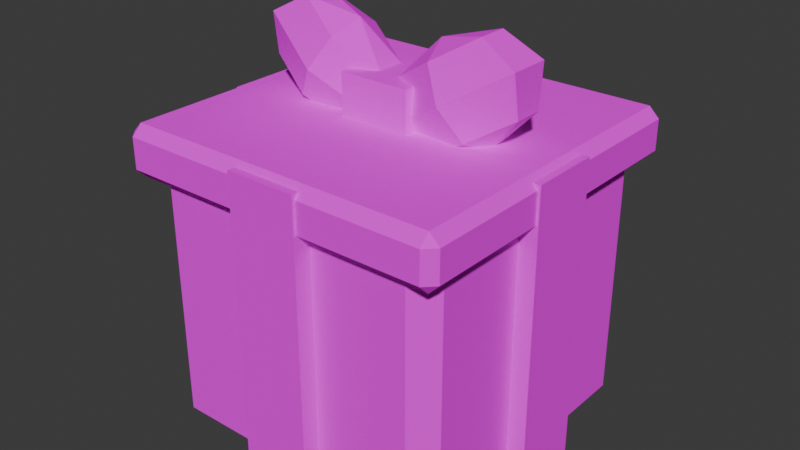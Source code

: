 # Source: chest.blend  (saved by Blender 5.3.31; exported with 4.5.12 LTS)
import bpy
from mathutils import Matrix  # noqa: F401  (used for matrix-valued properties, if any)

bpy.ops.wm.read_factory_settings(use_empty=True)
scene = bpy.context.scene
scene.name = 'Scene'

# ---- collections
col_collection = bpy.data.collections.new('Collection'); scene.collection.children.link(col_collection)

# ---- images (referenced by path relative to the original .blend; pixels are not part of the script)
import os
ASSET_DIR = os.environ.get("B2B_ASSET_DIR", "")  # directory of the original .blend (textures are referenced by path, not embedded)
HERE = os.path.dirname(os.path.abspath(__file__))  # packed textures are extracted next to this script under _unpacked/

def load_image(name, relpath, width, height, colorspace="sRGB"):
    """Load a texture the original file referenced (path relative to the .blend, or extracted next to this script)."""
    p = next((c for c in (os.path.join(HERE, relpath), os.path.join(ASSET_DIR, relpath)) if relpath and os.path.exists(c)), "")
    if p:
        img = bpy.data.images.load(p, check_existing=True)
        img.name = name
    else:  # same state as the original file: an image datablock whose file is absent (Cycles renders it pink)
        img = bpy.data.images.new(name, width, height)
        img.source = "FILE"
        img.filepath = "//" + (relpath or name)
    img.colorspace_settings.name = colorspace
    return img
img_chest_albedo = load_image('chest_albedo', 'bakes/chest_albedo.png', 1024, 1024, 'sRGB')

# ---- materials (node trees are filled in below, after node groups)
mat_chest = bpy.data.materials.new('chest')

# ---- material node trees
mat_chest.use_nodes = True; mat_chest.node_tree.nodes.clear()
_N = mat_chest.node_tree.nodes; _L = mat_chest.node_tree.links
n0 = _N.new('ShaderNodeBsdfPrincipled'); n0.name = 'Principled BSDF'; n0.location = (-200, 100)
n0.inputs[2].default_value = 1.0
n0.inputs[10].default_value = 0.005
n0.inputs[13].default_value = 0.0
n1 = _N.new('ShaderNodeOutputMaterial'); n1.name = 'Material Output'; n1.location = (200, 100)
n2 = _N.new('ShaderNodeTexImage'); n2.name = 'Image Texture'; n2.location = (0, 0)
n2.image = img_chest_albedo
n2.interpolation = 'Closest'
_L.new(n0.outputs[0], n1.inputs[0])
_L.new(n2.outputs[0], n0.inputs[0])
n1.is_active_output = True

# ---- world
world_world = bpy.data.worlds.new('World'); scene.world = world_world
world_world.use_nodes = True; world_world.node_tree.nodes.clear()
_N = world_world.node_tree.nodes; _L = world_world.node_tree.links
n0 = _N.new('ShaderNodeOutputWorld'); n0.name = 'World Output'; n0.location = (200, 100)
n1 = _N.new('ShaderNodeBackground'); n1.name = 'Background'; n1.location = (-200, 100)
n1.inputs[0].default_value = (0.05088, 0.05088, 0.05088, 1.0)
_L.new(n1.outputs[0], n0.inputs[0])
n0.is_active_output = True
world_world.color = (0.05088, 0.05088, 0.05088)
world_world.sun_shadow_jitter_overblur = 0.0

# ---- meshes
me_chest = bpy.data.meshes.new('chest')
me_chest.from_pydata([(-0.26, -0.26, 0.0), (-0.26, -0.3, 0.04), (-0.3, -0.26, 0.04), (-0.26, -0.3, 0.5), (-0.26, -0.26, 0.54), (-0.3, -0.26, 0.5), (-0.26, 0.26, 0.0), (-0.3, 0.26, 0.04), (-0.26, 0.3, 0.04), (-0.26, 0.26, 0.54), (-0.26, 0.3, 0.5), (-0.3, 0.26, 0.5), (0.26, -0.26, 0.0), (0.3, -0.26, 0.04), (0.26, -0.3, 0.04), (0.26, -0.26, 0.54), (0.26, -0.3, 0.5), (0.3, -0.26, 0.5), (0.26, 0.26, 0.0), (0.26, 0.3, 0.04), (0.3, 0.26, 0.04), (0.26, 0.26, 0.54), (0.3, 0.26, 0.5), (0.26, 0.3, 0.5), (-0.31, -0.31, 0.51), (-0.31, -0.33, 0.53), (-0.33, -0.31, 0.53), (-0.31, -0.33, 0.59), (-0.31, -0.31, 0.61), (-0.33, -0.31, 0.59), (-0.31, 0.31, 0.51), (-0.33, 0.31, 0.53), (-0.31, 0.33, 0.53), (-0.31, 0.31, 0.61), (-0.31, 0.33, 0.59), (-0.33, 0.31, 0.59), (0.31, -0.31, 0.51), (0.33, -0.31, 0.53), (0.31, -0.33, 0.53), (0.31, -0.31, 0.61), (0.31, -0.33, 0.59), (0.33, -0.31, 0.59), (0.31, 0.31, 0.51), (0.31, 0.33, 0.53), (0.33, 0.31, 0.53), (0.31, 0.31, 0.61), (0.33, 0.31, 0.59), (0.31, 0.33, 0.59), (-0.335, -0.07, 0.0), (-0.335, -0.07, 0.6), (-0.335, 0.07, 0.0), (-0.335, 0.07, 0.6), (0.335, -0.07, 0.0), (0.335, -0.07, 0.6), (0.335, 0.07, 0.0), (0.335, 0.07, 0.6), (-0.07, -0.335, 0.0), (-0.07, -0.335, 0.6), (-0.07, 0.335, 0.0), (-0.07, 0.335, 0.6), (0.07, -0.335, 0.0), (0.07, -0.335, 0.6), (0.07, 0.335, 0.0), (0.07, 0.335, 0.6), (-0.08773, 0.0, 0.7653), (-0.103, 0.05657, 0.7403), (-0.14, 0.08, 0.68), (-0.177, 0.05657, 0.6197), (-0.1923, 0.0, 0.5947), (-0.01951, 0.02828, 0.6891), (-0.02187, 0.04, 0.6076), (-0.09343, 0.02828, 0.5685), (-0.01951, -0.02828, 0.6891), (-0.02187, -0.04, 0.6076), (-0.09343, -0.02828, 0.5685), (-0.103, -0.05657, 0.7403), (-0.14, -0.08, 0.68), (-0.177, -0.05657, 0.6197), (-0.1866, -0.02828, 0.7915), (-0.2581, -0.04, 0.7524), (-0.2605, -0.02828, 0.6709), (-0.1866, 0.02828, 0.7915), (-0.2581, 0.04, 0.7524), (-0.2605, 0.02828, 0.6709), (0.08773, 0.0, 0.7653), (0.103, 0.05657, 0.7403), (0.14, 0.08, 0.68), (0.177, 0.05657, 0.6197), (0.1923, 0.0, 0.5947), (0.1866, 0.02828, 0.7915), (0.2581, 0.04, 0.7524), (0.2605, 0.02828, 0.6709), (0.1866, -0.02828, 0.7915), (0.2581, -0.04, 0.7524), (0.2605, -0.02828, 0.6709), (0.103, -0.05657, 0.7403), (0.14, -0.08, 0.68), (0.177, -0.05657, 0.6197), (0.01951, -0.02828, 0.6891), (0.02187, -0.04, 0.6076), (0.09343, -0.02828, 0.5685), (0.01951, 0.02828, 0.6891), (0.02187, 0.04, 0.6076), (0.09343, 0.02828, 0.5685), (-0.07, -0.07, 0.59), (-0.07, -0.07, 0.69), (-0.07, 0.07, 0.59), (-0.07, 0.07, 0.69), (0.07, -0.07, 0.59), (0.07, -0.07, 0.69), (0.07, 0.07, 0.59), (0.07, 0.07, 0.69)], [], [(0, 1, 2), (3, 4, 5), (6, 7, 8), (9, 10, 11), (12, 13, 14), (15, 16, 17), (18, 19, 20), (21, 22, 23), (6, 0, 2, 7), (1, 3, 5, 2), (4, 9, 11, 5), (10, 8, 7, 11), (18, 6, 8, 19), (9, 21, 23, 10), (22, 20, 19, 23), (12, 18, 20, 13), (21, 15, 17, 22), (16, 14, 13, 17), (0, 12, 14, 1), (15, 4, 3, 16), (6, 18, 12, 0), (2, 5, 11, 7), (14, 16, 3, 1), (21, 9, 4, 15), (8, 10, 23, 19), (20, 22, 17, 13), (24, 25, 26), (27, 28, 29), (30, 31, 32), (33, 34, 35), (36, 37, 38), (39, 40, 41), (42, 43, 44), (45, 46, 47), (30, 24, 26, 31), (25, 27, 29, 26), (28, 33, 35, 29), (34, 32, 31, 35), (42, 30, 32, 43), (33, 45, 47, 34), (46, 44, 43, 47), (36, 42, 44, 37), (45, 39, 41, 46), (40, 38, 37, 41), (24, 36, 38, 25), (39, 28, 27, 40), (30, 42, 36, 24), (26, 29, 35, 31), (38, 40, 27, 25), (45, 33, 28, 39), (32, 34, 47, 43), (44, 46, 41, 37), (48, 49, 51, 50), (50, 51, 55, 54), (54, 55, 53, 52), (52, 53, 49, 48), (50, 54, 52, 48), (55, 51, 49, 53), (56, 57, 59, 58), (58, 59, 63, 62), (62, 63, 61, 60), (60, 61, 57, 56), (58, 62, 60, 56), (63, 59, 57, 61), (68, 67, 71), (66, 65, 69, 70), (67, 66, 70, 71), (65, 64, 69), (71, 70, 73, 74), (69, 64, 72), (68, 71, 74), (70, 69, 72, 73), (73, 72, 75, 76), (74, 73, 76, 77), (72, 64, 75), (68, 74, 77), (68, 77, 80), (76, 75, 78, 79), (77, 76, 79, 80), (75, 64, 78), (68, 80, 83), (79, 78, 81, 82), (80, 79, 82, 83), (78, 64, 81), (68, 83, 67), (82, 81, 65, 66), (83, 82, 66, 67), (81, 64, 65), (87, 86, 90, 91), (85, 84, 89), (88, 87, 91), (86, 85, 89, 90), (91, 90, 93, 94), (89, 84, 92), (88, 91, 94), (90, 89, 92, 93), (94, 93, 96, 97), (92, 84, 95), (88, 94, 97), (93, 92, 95, 96), (97, 96, 99, 100), (95, 84, 98), (88, 97, 100), (96, 95, 98, 99), (99, 98, 101, 102), (100, 99, 102, 103), (98, 84, 101), (88, 100, 103), (88, 103, 87), (102, 101, 85, 86), (103, 102, 86, 87), (101, 84, 85), (104, 105, 107, 106), (106, 107, 111, 110), (110, 111, 109, 108), (108, 109, 105, 104), (106, 110, 108, 104), (111, 107, 105, 109)])
_uv = me_chest.uv_layers.new(name='UVMap')
_uv.uv.foreach_set('vector', [0.2032, 0.5347, 0.1888, 0.5347, 0.1888, 0.5204, 0.02365, 0.5347, 0.009288, 0.5347, 0.02365, 0.5204, 0.4587, 0.5419, 0.4443, 0.5419, 0.4443, 0.5275, 0.2648, 0.5419, 0.2792, 0.5275, 0.2792, 0.5419, 0.2032, 0.7214, 0.1888, 0.7358, 0.1888, 0.7214, 0.009288, 0.7214, 0.02365, 0.7214, 0.02365, 0.7358, 0.6712, 0.5419, 0.6568, 0.5419, 0.6568, 0.5275, 0.4773, 0.5419, 0.4916, 0.5275, 0.4916, 0.5419, 0.4587, 0.5419, 0.4587, 0.7286, 0.4443, 0.7286, 0.4443, 0.5419, 0.1888, 0.5347, 0.02365, 0.5347, 0.02365, 0.5204, 0.1888, 0.5204, 0.2648, 0.7286, 0.2648, 0.5419, 0.2792, 0.5419, 0.2792, 0.7286, 0.2792, 0.5275, 0.4443, 0.5275, 0.4443, 0.5419, 0.2792, 0.5419, 0.6712, 0.5419, 0.6712, 0.7286, 0.6568, 0.7286, 0.6568, 0.5419, 0.4773, 0.7286, 0.4773, 0.5419, 0.4916, 0.5419, 0.4916, 0.7286, 0.4916, 0.5275, 0.6568, 0.5275, 0.6568, 0.5419, 0.4916, 0.5419, 0.8836, 0.5419, 0.8836, 0.7286, 0.8693, 0.7286, 0.8693, 0.5419, 0.6897, 0.7286, 0.6897, 0.5419, 0.7041, 0.5419, 0.7041, 0.7286, 0.7041, 0.5275, 0.8693, 0.5275, 0.8693, 0.5419, 0.7041, 0.5419, 0.2032, 0.5347, 0.2032, 0.7214, 0.1888, 0.7214, 0.1888, 0.5347, 0.009288, 0.7214, 0.009288, 0.5347, 0.02365, 0.5347, 0.02365, 0.7214, 0.9195, 0.009288, 0.9195, 0.196, 0.7328, 0.196, 0.7328, 0.009288, 0.4443, 0.7286, 0.2792, 0.7286, 0.2792, 0.5419, 0.4443, 0.5419, 0.1888, 0.7214, 0.02365, 0.7214, 0.02365, 0.5347, 0.1888, 0.5347, 0.9195, 0.2146, 0.9195, 0.4013, 0.7328, 0.4013, 0.7328, 0.2146, 0.6568, 0.7286, 0.4916, 0.7286, 0.4916, 0.5419, 0.6568, 0.5419, 0.8693, 0.7286, 0.7041, 0.7286, 0.7041, 0.5419, 0.8693, 0.5419, 0.01647, 0.01647, 0.009288, 0.01647, 0.01647, 0.009288, 0.009288, 0.4946, 0.01647, 0.4946, 0.01647, 0.5018, 0.2391, 0.01647, 0.2391, 0.009288, 0.2463, 0.01647, 0.2391, 0.4946, 0.2463, 0.4946, 0.2391, 0.5018, 0.01647, 0.2391, 0.01647, 0.2463, 0.009288, 0.2391, 0.01647, 0.272, 0.009288, 0.272, 0.01647, 0.2648, 0.2391, 0.2391, 0.2463, 0.2391, 0.2391, 0.2463, 0.2391, 0.272, 0.2391, 0.2648, 0.2463, 0.272, 0.2391, 0.01647, 0.01647, 0.01647, 0.01647, 0.009288, 0.2391, 0.009288, 0.2463, 0.5275, 0.2247, 0.5275, 0.2247, 0.5204, 0.2463, 0.5204, 0.01647, 0.4946, 0.2391, 0.4946, 0.2391, 0.5018, 0.01647, 0.5018, 0.9381, 0.009288, 0.9596, 0.009288, 0.9596, 0.01647, 0.9381, 0.01647, 0.2391, 0.2391, 0.2391, 0.01647, 0.2463, 0.01647, 0.2463, 0.2391, 0.2391, 0.4946, 0.2391, 0.272, 0.2463, 0.272, 0.2463, 0.4946, 0.9381, 0.2576, 0.9596, 0.2576, 0.9596, 0.2648, 0.9381, 0.2648, 0.01647, 0.2391, 0.2391, 0.2391, 0.2391, 0.2463, 0.01647, 0.2463, 0.2391, 0.272, 0.01647, 0.272, 0.01647, 0.2648, 0.2391, 0.2648, 0.7467, 0.7472, 0.7683, 0.7472, 0.7683, 0.7544, 0.7467, 0.7544, 0.01647, 0.01647, 0.01647, 0.2391, 0.009288, 0.2391, 0.009288, 0.01647, 0.01647, 0.272, 0.01647, 0.4946, 0.009288, 0.4946, 0.009288, 0.272, 0.2391, 0.01647, 0.2391, 0.2391, 0.01647, 0.2391, 0.01647, 0.01647, 0.9596, 0.2391, 0.9381, 0.2391, 0.9381, 0.01647, 0.9596, 0.01647, 0.2463, 0.7501, 0.2247, 0.7501, 0.2247, 0.5275, 0.2463, 0.5275, 0.2391, 0.272, 0.2391, 0.4946, 0.01647, 0.4946, 0.01647, 0.272, 0.9596, 0.4874, 0.9381, 0.4874, 0.9381, 0.2648, 0.9596, 0.2648, 0.7683, 0.977, 0.7467, 0.977, 0.7467, 0.7544, 0.7683, 0.7544, 0.4714, 0.9626, 0.4714, 0.7472, 0.5216, 0.7472, 0.5216, 0.9626, 0.4802, 0.2498, 0.2648, 0.2498, 0.2648, 0.009288, 0.4802, 0.009288, 0.5402, 0.9626, 0.5402, 0.7472, 0.5905, 0.7472, 0.5905, 0.9626, 0.4802, 0.509, 0.2648, 0.509, 0.2648, 0.2684, 0.4802, 0.2684, 0.9525, 0.5275, 0.9525, 0.7681, 0.9022, 0.7681, 0.9022, 0.5275, 0.3151, 0.7472, 0.3151, 0.9877, 0.2648, 0.9877, 0.2648, 0.7472, 0.7142, 0.2498, 0.4988, 0.2498, 0.4988, 0.009288, 0.7142, 0.009288, 0.609, 0.9626, 0.609, 0.7472, 0.6593, 0.7472, 0.6593, 0.9626, 0.7142, 0.509, 0.4988, 0.509, 0.4988, 0.2684, 0.7142, 0.2684, 0.6779, 0.9626, 0.6779, 0.7472, 0.7281, 0.7472, 0.7281, 0.9626, 0.3839, 0.9877, 0.3337, 0.9877, 0.3337, 0.7472, 0.3839, 0.7472, 0.4528, 0.9877, 0.4025, 0.9877, 0.4025, 0.7472, 0.4528, 0.7472, 0.7531, 0.481, 0.7328, 0.4755, 0.743, 0.4455, 0.1734, 0.8041, 0.1988, 0.8041, 0.1988, 0.8393, 0.1734, 0.8539, 0.148, 0.8041, 0.1734, 0.8041, 0.1734, 0.8539, 0.148, 0.8393, 0.792, 0.4755, 0.8123, 0.481, 0.8022, 0.5055, 0.743, 0.4455, 0.7388, 0.4198, 0.7675, 0.4198, 0.7633, 0.4455, 0.2217, 0.7961, 0.2319, 0.7687, 0.242, 0.7961, 0.7531, 0.481, 0.743, 0.4455, 0.7633, 0.4455, 0.2175, 0.8253, 0.2217, 0.7961, 0.242, 0.7961, 0.2463, 0.8253, 0.03468, 0.8539, 0.009288, 0.8393, 0.009288, 0.8041, 0.03468, 0.8041, 0.06006, 0.8393, 0.03468, 0.8539, 0.03468, 0.8041, 0.06006, 0.8041, 0.8225, 0.5055, 0.8123, 0.481, 0.8326, 0.4755, 0.7531, 0.481, 0.7633, 0.4455, 0.7734, 0.4755, 0.7531, 0.481, 0.7734, 0.4755, 0.7633, 0.5055, 0.03468, 0.8041, 0.009288, 0.8041, 0.009288, 0.7689, 0.03468, 0.7544, 0.06006, 0.8041, 0.03468, 0.8041, 0.03468, 0.7544, 0.06006, 0.7689, 0.8326, 0.4755, 0.8123, 0.481, 0.8225, 0.4455, 0.971, 0.9475, 0.9609, 0.9202, 0.9812, 0.9202, 0.8267, 0.4198, 0.8225, 0.4455, 0.8022, 0.4455, 0.798, 0.4198, 0.9609, 0.9202, 0.9567, 0.8909, 0.9854, 0.8909, 0.9812, 0.9202, 0.8225, 0.4455, 0.8123, 0.481, 0.8022, 0.4455, 0.7531, 0.481, 0.743, 0.5055, 0.7328, 0.4755, 0.1734, 0.7544, 0.1988, 0.7689, 0.1988, 0.8041, 0.1734, 0.8041, 0.148, 0.7689, 0.1734, 0.7544, 0.1734, 0.8041, 0.148, 0.8041, 0.8022, 0.4455, 0.8123, 0.481, 0.792, 0.4755, 0.1294, 0.8041, 0.104, 0.8041, 0.104, 0.7544, 0.1294, 0.7689, 0.8918, 0.4755, 0.8715, 0.481, 0.8817, 0.4455, 0.9225, 0.8112, 0.9022, 0.8167, 0.9123, 0.7867, 0.104, 0.8041, 0.07864, 0.8041, 0.07864, 0.7689, 0.104, 0.7544, 0.9656, 0.8159, 0.9614, 0.7867, 0.9901, 0.7867, 0.9859, 0.8159, 0.8817, 0.4455, 0.8715, 0.481, 0.8614, 0.4455, 0.9758, 0.8433, 0.9656, 0.8159, 0.9859, 0.8159, 0.8859, 0.4198, 0.8817, 0.4455, 0.8614, 0.4455, 0.8572, 0.4198, 0.7868, 0.7618, 0.8122, 0.7472, 0.8122, 0.7969, 0.7868, 0.7969, 0.8614, 0.4455, 0.8715, 0.481, 0.8512, 0.4755, 0.9225, 0.8112, 0.9327, 0.7867, 0.9428, 0.8167, 0.8122, 0.7472, 0.8376, 0.7618, 0.8376, 0.7969, 0.8122, 0.7969, 0.7868, 0.7969, 0.8122, 0.7969, 0.8122, 0.8467, 0.7868, 0.8321, 0.8512, 0.4755, 0.8715, 0.481, 0.8614, 0.5055, 0.9225, 0.8112, 0.9428, 0.8167, 0.9327, 0.8467, 0.8122, 0.7969, 0.8376, 0.7969, 0.8376, 0.8321, 0.8122, 0.8467, 0.7868, 0.9907, 0.791, 0.9615, 0.8114, 0.9615, 0.8156, 0.9907, 0.9327, 0.8467, 0.9369, 0.8723, 0.9081, 0.8723, 0.9123, 0.8467, 0.791, 0.9615, 0.8012, 0.9341, 0.8114, 0.9615, 0.9225, 0.8112, 0.9327, 0.8467, 0.9123, 0.8467, 0.9225, 0.8112, 0.9123, 0.8467, 0.9022, 0.8167, 0.104, 0.8539, 0.07864, 0.8393, 0.07864, 0.8041, 0.104, 0.8041, 0.1294, 0.8393, 0.104, 0.8539, 0.104, 0.8041, 0.1294, 0.8041, 0.8817, 0.5055, 0.8715, 0.481, 0.8918, 0.4755, 0.1145, 0.9227, 0.07864, 0.9227, 0.07864, 0.8724, 0.1145, 0.8724, 0.169, 0.9227, 0.1331, 0.9227, 0.1331, 0.8724, 0.169, 0.8724, 0.2235, 0.9227, 0.1876, 0.9227, 0.1876, 0.8724, 0.2235, 0.8724, 0.9381, 0.9412, 0.9022, 0.9412, 0.9022, 0.8909, 0.9381, 0.8909, 0.8371, 0.8653, 0.8371, 0.9155, 0.7868, 0.9155, 0.7868, 0.8653, 0.05955, 0.8724, 0.05955, 0.9227, 0.009288, 0.9227, 0.009288, 0.8724])
me_chest.materials.append(mat_chest)
me_chest.update()

# ---- objects
ob_chest = bpy.data.objects.new('chest', me_chest)

# ---- transforms, parenting, visibility, modifiers, constraints
ob_chest.location = (0.0, 0.0, 0.0)

# ---- collection membership
col_collection.objects.link(ob_chest)

# ---- scene / render settings (as saved in the file)
scene.frame_start = 1; scene.frame_end = 250; scene.frame_set(15)
scene.render.engine = 'CYCLES'
scene.render.bake_bias = 0.0
scene.render.bake_samples = 0
scene.render.compositor_device = 'GPU'
scene.cycles.samples = 4
scene.eevee.use_volume_custom_range = False
scene.eevee.fast_gi_thickness_near = 0.1
scene.eevee.fast_gi_thickness_far = 0.0
scene.eevee.ray_tracing_options.screen_trace_thickness = 0.1
bpy.context.view_layer.update()

# ---- added for rendering (the .blend has no active camera and no usable light): camera, sun
cam_auto = bpy.data.cameras.new('AutoCamera')
cam_auto.lens = 50.0
cam_auto.sensor_width = 36.0
cam_auto.clip_end = 1000.0
ob_auto_camera = bpy.data.objects.new('AutoCamera', cam_auto)
scene.collection.objects.link(ob_auto_camera)
ob_auto_camera.location = (1.14229, -1.37075, 1.30958)
ob_auto_camera.rotation_euler = (1.09748, -7.21219e-08, 0.694738)
scene.camera = ob_auto_camera
light_auto_sun = bpy.data.lights.new('AutoSun', 'SUN')
light_auto_sun.energy = 3.0
light_auto_sun.angle = 0.0523599
ob_auto_sun = bpy.data.objects.new('AutoSun', light_auto_sun)
scene.collection.objects.link(ob_auto_sun)
ob_auto_sun.rotation_euler = (0.872665, 0.174533, 0.523599)
bpy.context.view_layer.update()

